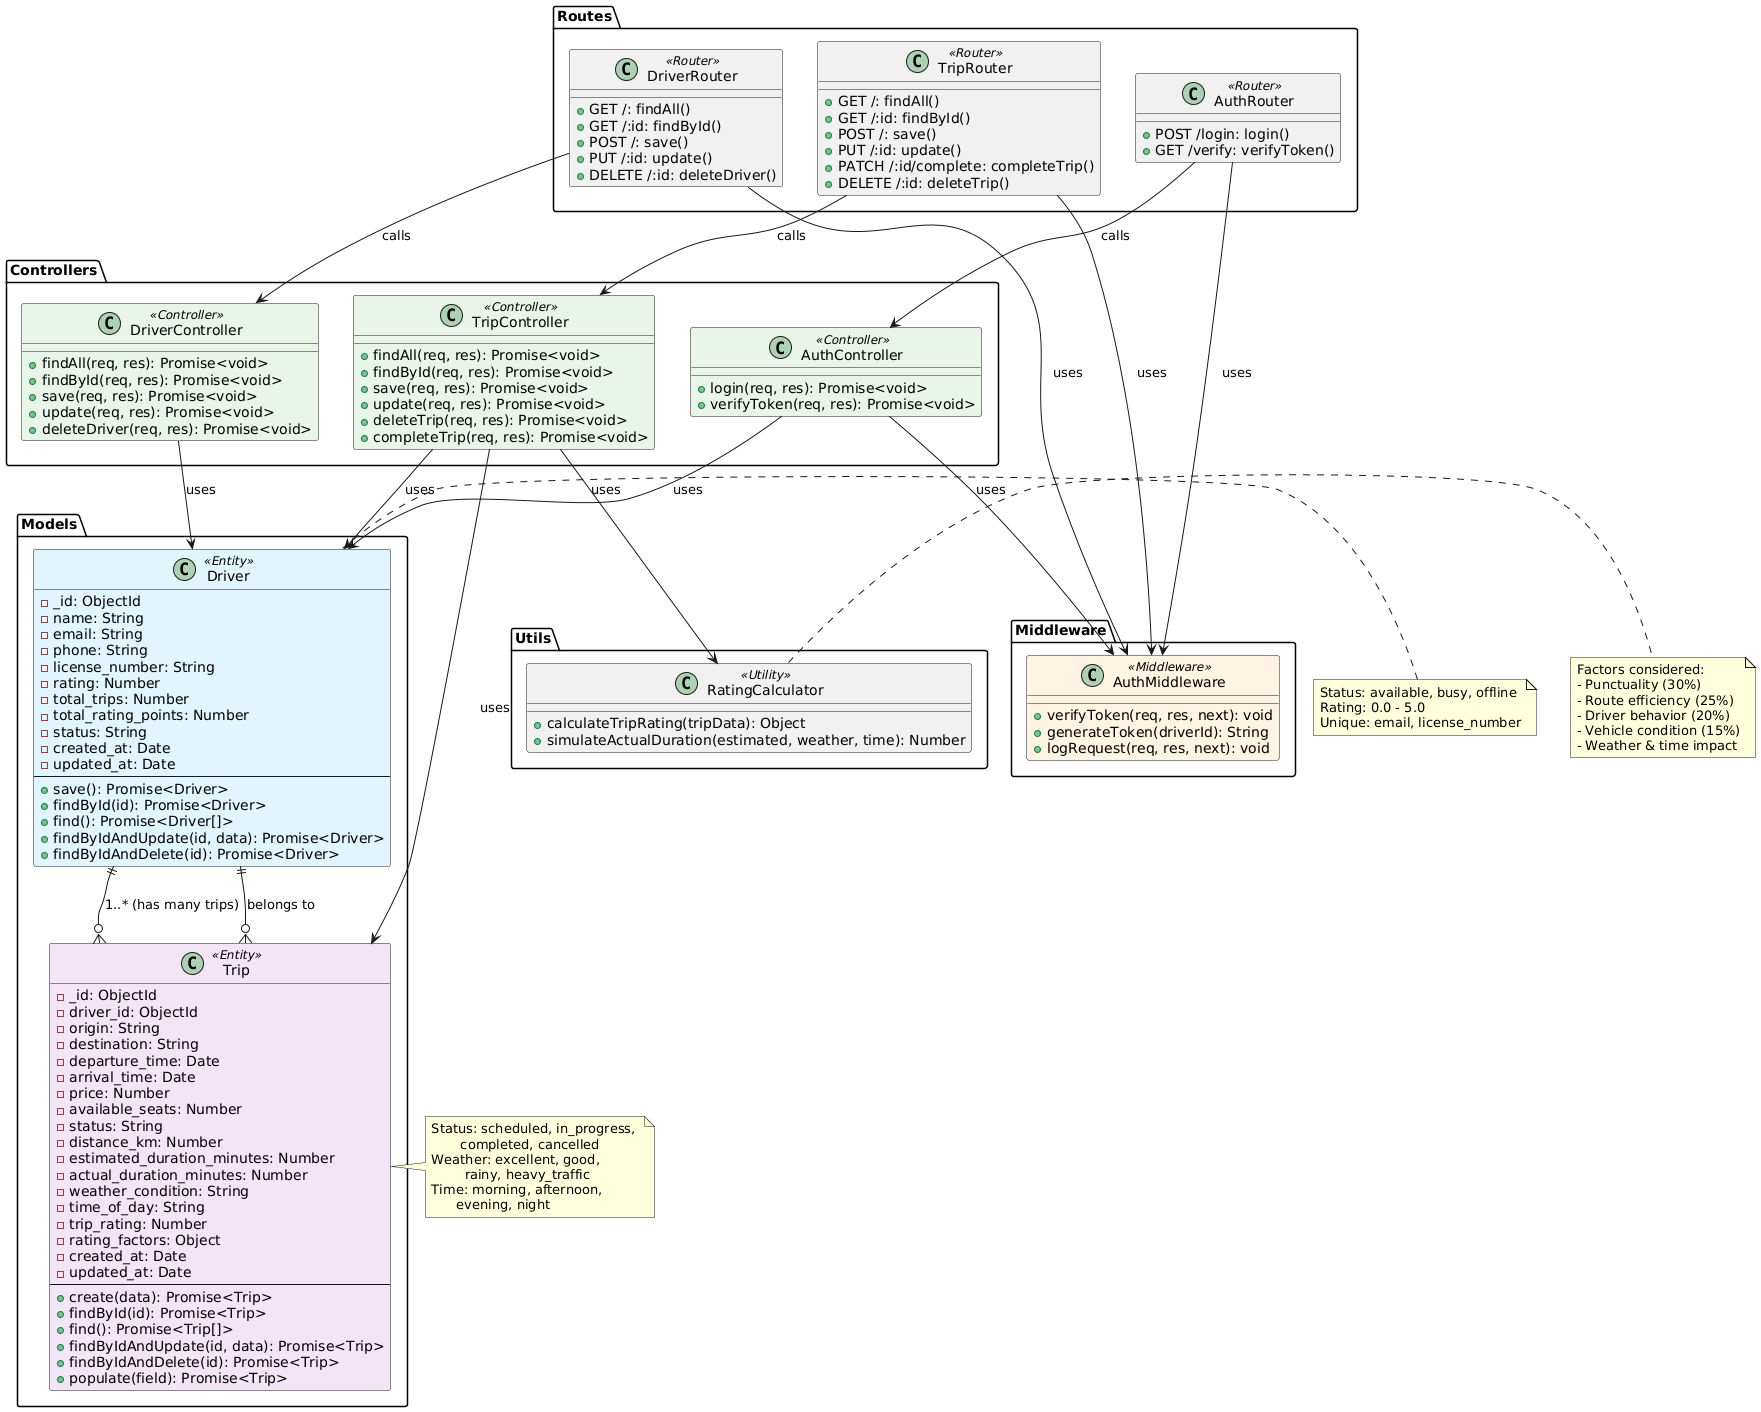

The diagram above was rendered by PlantUML. Its source (embedded in the PNG):
@startuml
!define DRIVER_COLOR #E1F5FE
!define TRIP_COLOR #F3E5F5
!define CONTROLLER_COLOR #E8F5E8
!define MIDDLEWARE_COLOR #FFF3E0

package "Models" {
    class Driver <<Entity>> DRIVER_COLOR {
        -_id: ObjectId
        -name: String
        -email: String
        -phone: String
        -license_number: String
        -rating: Number
        -total_trips: Number
        -total_rating_points: Number
        -status: String
        -created_at: Date
        -updated_at: Date
        --
        +save(): Promise<Driver>
        +findById(id): Promise<Driver>
        +find(): Promise<Driver[]>
        +findByIdAndUpdate(id, data): Promise<Driver>
        +findByIdAndDelete(id): Promise<Driver>
    }

    class Trip <<Entity>> TRIP_COLOR {
        -_id: ObjectId
        -driver_id: ObjectId
        -origin: String
        -destination: String
        -departure_time: Date
        -arrival_time: Date
        -price: Number
        -available_seats: Number
        -status: String
        -distance_km: Number
        -estimated_duration_minutes: Number
        -actual_duration_minutes: Number
        -weather_condition: String
        -time_of_day: String
        -trip_rating: Number
        -rating_factors: Object
        -created_at: Date
        -updated_at: Date
        --
        +create(data): Promise<Trip>
        +findById(id): Promise<Trip>
        +find(): Promise<Trip[]>
        +findByIdAndUpdate(id, data): Promise<Trip>
        +findByIdAndDelete(id): Promise<Trip>
        +populate(field): Promise<Trip>
    }
}

package "Controllers" {
    class DriverController <<Controller>> CONTROLLER_COLOR {
        +findAll(req, res): Promise<void>
        +findById(req, res): Promise<void>
        +save(req, res): Promise<void>
        +update(req, res): Promise<void>
        +deleteDriver(req, res): Promise<void>
    }

    class TripController <<Controller>> CONTROLLER_COLOR {
        +findAll(req, res): Promise<void>
        +findById(req, res): Promise<void>
        +save(req, res): Promise<void>
        +update(req, res): Promise<void>
        +deleteTrip(req, res): Promise<void>
        +completeTrip(req, res): Promise<void>
    }

    class AuthController <<Controller>> CONTROLLER_COLOR {
        +login(req, res): Promise<void>
        +verifyToken(req, res): Promise<void>
    }
}

package "Middleware" {
    class AuthMiddleware <<Middleware>> MIDDLEWARE_COLOR {
        +verifyToken(req, res, next): void
        +generateToken(driverId): String
        +logRequest(req, res, next): void
    }
}

package "Utils" {
    class RatingCalculator <<Utility>> {
        +calculateTripRating(tripData): Object
        +simulateActualDuration(estimated, weather, time): Number
    }
}

package "Routes" {
    class DriverRouter <<Router>> {
        +GET /: findAll()
        +GET /:id: findById()
        +POST /: save()
        +PUT /:id: update()
        +DELETE /:id: deleteDriver()
    }

    class TripRouter <<Router>> {
        +GET /: findAll()
        +GET /:id: findById()
        +POST /: save()
        +PUT /:id: update()
        +PATCH /:id/complete: completeTrip()
        +DELETE /:id: deleteTrip()
    }

    class AuthRouter <<Router>> {
        +POST /login: login()
        +GET /verify: verifyToken()
    }
}

' Relationships
Driver ||--o{ Trip : "1..* (has many trips)"
Trip }o--|| Driver : "belongs to"

DriverController --> Driver : "uses"
TripController --> Trip : "uses"
TripController --> Driver : "uses"
AuthController --> Driver : "uses"

TripController --> RatingCalculator : "uses"

DriverRouter --> DriverController : "calls"
TripRouter --> TripController : "calls"
AuthRouter --> AuthController : "calls"

DriverRouter --> AuthMiddleware : "uses"
TripRouter --> AuthMiddleware : "uses"
AuthRouter --> AuthMiddleware : "uses"

AuthController --> AuthMiddleware : "uses"

note right of Driver
  Status: available, busy, offline
  Rating: 0.0 - 5.0
  Unique: email, license_number
end note

note right of Trip
  Status: scheduled, in_progress, 
         completed, cancelled
  Weather: excellent, good, 
          rainy, heavy_traffic
  Time: morning, afternoon, 
        evening, night
end note

note right of RatingCalculator
  Factors considered:
  - Punctuality (30%)
  - Route efficiency (25%)
  - Driver behavior (20%)
  - Vehicle condition (15%)
  - Weather & time impact
end note
@enduml